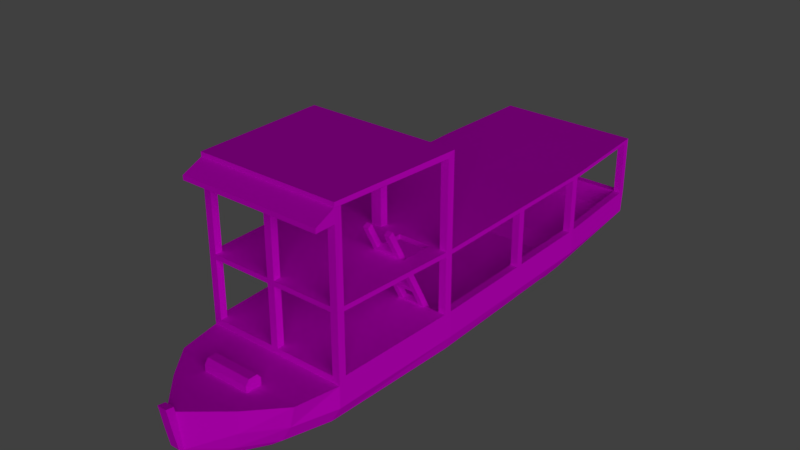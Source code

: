 # Source: lancha.blend  (saved by Blender 2.79.0; exported with 4.5.12 LTS)
import bpy
from mathutils import Matrix  # noqa: F401  (used for matrix-valued properties, if any)

bpy.ops.wm.read_factory_settings(use_empty=True)
scene = bpy.context.scene
scene.name = 'Scene'

# ---- collections
col_collection_1 = bpy.data.collections.new('Collection 1'); scene.collection.children.link(col_collection_1)

# ---- images (referenced by path relative to the original .blend; pixels are not part of the script)
import os
ASSET_DIR = os.environ.get("B2B_ASSET_DIR", "")  # directory of the original .blend (textures are referenced by path, not embedded)
HERE = os.path.dirname(os.path.abspath(__file__))  # packed textures are extracted next to this script under _unpacked/

def load_image(name, relpath, width, height, colorspace="sRGB"):
    """Load a texture the original file referenced (path relative to the .blend, or extracted next to this script)."""
    p = next((c for c in (os.path.join(HERE, relpath), os.path.join(ASSET_DIR, relpath)) if relpath and os.path.exists(c)), "")
    if p:
        img = bpy.data.images.load(p, check_existing=True)
        img.name = name
    else:  # same state as the original file: an image datablock whose file is absent (Cycles renders it pink)
        img = bpy.data.images.new(name, width, height)
        img.source = "FILE"
        img.filepath = "//" + (relpath or name)
    img.colorspace_settings.name = colorspace
    return img
img_lancha_defaultmaterial_albedotransparency_png = load_image('lancha_DefaultMaterial_AlbedoTransparency.png', 'Texturas/Lancha.png', 1024, 1024, 'sRGB')

# ---- materials (node trees are filled in below, after node groups)
mat_material = bpy.data.materials.new('Material')
mat_material.alpha_threshold = 0.0
mat_material.roughness = 0.5

# ---- material node trees
mat_material.use_nodes = True; mat_material.node_tree.nodes.clear()
_N = mat_material.node_tree.nodes; _L = mat_material.node_tree.links
n0 = _N.new('ShaderNodeOutputMaterial'); n0.name = 'Material Output'; n0.location = (300, 300)
n1 = _N.new('ShaderNodeBsdfDiffuse'); n1.name = 'Diffuse BSDF'; n1.location = (10, 300)
n2 = _N.new('ShaderNodeTexImage'); n2.name = 'Image Texture'; n2.location = (-190, 355)
n2.width = 140
n2.image = img_lancha_defaultmaterial_albedotransparency_png
n3 = _N.new('ShaderNodeMapping'); n3.name = 'Mapping'; n3.location = (-490, 384)
n4 = _N.new('ShaderNodeTexCoord'); n4.name = 'Texture Coordinate'; n4.location = (-690, 367)
_L.new(n1.outputs[0], n0.inputs[0])
_L.new(n2.outputs[0], n1.inputs[0])
_L.new(n3.outputs[0], n2.inputs[0])
_L.new(n4.outputs[2], n3.inputs[0])
n0.is_active_output = True

# ---- world
world_world = bpy.data.worlds.new('World'); scene.world = world_world
world_world.color = (0.05088, 0.05088, 0.05088)
world_world.use_sun_shadow = False
world_world.sun_shadow_jitter_overblur = 0.0
world_world.cycles.sampling_method = 'MANUAL'

# ---- lights
light_sun = bpy.data.lights.new('Sun', 'SUN')
light_sun.transmission_factor = 0.0
light_sun.angle = 0.9273
light_sun.energy = 1.0
light_sun.shadow_buffer_clip_start = 0.5
light_sun.shadow_soft_size = 0.5
light_sun.shadow_cascade_max_distance = 1000.0

# ---- meshes
me_plane = bpy.data.meshes.new('Plane')
me_plane.from_pydata([(0.065, -2.904, 0.3613), (0.8659, -2.009, 0.2892), (0.9758, -1.433, 0.2875), (1.053, 0.4051, 0.02807), (0.5059, -2.456, 0.3188), (0.9758, -1.433, 2.465), (1.069, 3.041, 0.06968), (0.9924, 4.478, 0.1255), (0.065, -2.878, 0.1192), (0.797, -2.009, -0.007343), (0.9758, -1.433, -0.007343), (0.4805, -2.456, 0.01922), (0.7245, 0.4416, -0.3145), (0.4889, -2.009, -0.3853), (0.065, -2.729, -0.3281), (0.6395, -1.433, -0.3765), (0.9758, -1.433, 1.237), (1.053, 0.4051, 1.209), (1.069, 3.066, 1.22), (0.9924, 4.504, 1.237), (1.053, 0.4051, 2.437), (0.065, -2.849, -0.1549), (0.6563, -2.009, -0.2491), (0.8479, -1.433, -0.2314), (0.9798, 0.4051, -0.1694), (0.3849, -2.448, -0.2226), (0.9564, 2.931, -0.129), (0.9038, 3.577, -0.08974), (0.2614, -2.43, -0.3676), (0.8389, 2.816, -0.2791), (0.7732, 3.524, -0.2791), (0.9758, -1.433, 2.221), (1.067, 3.066, 1.161), (0.9924, 4.504, 0.4427), (1.053, 0.4051, 0.3822), (1.069, 3.066, 0.4087), (0.9758, -1.433, 0.3755), (0.9792, -1.333, 1.237), (0.9732, -1.333, 2.392), (0.9792, -1.333, 0.3758), (1.048, 0.3049, 1.209), (1.048, 0.3049, 0.3818), (1.068, 2.965, 0.4076), (1.058, 1.757, 1.153), (1.06, 1.757, 0.3941), (1.061, 1.845, 0.04917), (1.06, 1.758, 1.215), (0.9679, 1.789, -0.1489), (0.7635, 1.731, -0.2965), (1.061, 1.857, 0.3957), (0.8757, -1.433, 1.237), (0.9481, 0.4051, 1.209), (0.8757, -1.433, 2.392), (0.8925, 4.504, 0.4427), (0.8757, -1.433, 0.3755), (0.04999, -1.433, 1.237), (0.08507, 0.4051, 1.209), (0.0, 4.504, 1.237), (0.05, -1.433, 0.3755), (0.0, 2.412, 1.218), (0.05003, 4.504, 0.4427), (0.9758, -1.433, 2.404), (0.9758, -1.706, 2.221), (0.9758, -1.706, 2.282), (0.999, 4.404, 0.4398), (0.8789, -1.333, 0.3758), (0.05002, -1.333, 0.3758), (0.3619, -0.1648, 1.154), (0.9481, 0.3049, 0.3818), (0.953, 0.4051, 0.3822), (0.8024, -0.1648, 1.154), (0.9603, 1.757, 0.3941), (0.9767, -1.333, 1.172), (0.9682, 2.965, 0.4076), (0.3619, -0.1648, 1.217), (0.9611, 1.857, 0.3957), (0.8024, -0.1648, 1.217), (0.8986, 4.404, 0.4398), (0.04998, 4.404, 0.4398), (0.9691, 3.066, 0.4087), (0.8757, -1.333, 2.392), (0.8757, -1.333, 1.237), (0.04996, -1.333, 1.237), (0.9481, 0.3049, 1.209), (0.362, 0.3049, 1.211), (0.009547, 0.4051, 2.437), (0.779, 1.721, -0.2385), (0.7668, 0.3097, -0.2508), (0.7869, 3.29, -0.2159), (0.8986, 4.372, 0.1586), (0.8877, 3.486, -0.05971), (0.3211, -1.949, 0.2892), (0.3211, -1.949, 0.3894), (0.3211, -2.169, 0.2892), (0.3211, -2.169, 0.3894), (0.3211, -1.998, 0.453), (0.3211, -2.119, 0.453), (0.065, -3.007, 0.3775), (0.065, -2.97, 0.1572), (0.065, -2.914, -0.1224), (0.065, -2.919, 0.4303), (0.065, -3.022, 0.4465), (1.053, 0.3049, 2.364), (0.9481, 0.3933, 2.364), (0.9481, 0.3049, 2.364), (0.08507, 0.4051, 2.364), (0.07301, 0.3049, 2.364), (0.9646, -1.433, 2.273), (0.04999, -1.433, 2.392), (0.0, -1.693, 2.271), (0.9646, -1.693, 2.273), (0.04996, -1.333, 2.392), (0.9964, 4.404, 1.184), (1.051, 0.4051, 1.145), (1.046, 0.3049, 1.145), (1.066, 2.965, 1.161), (1.059, 1.857, 1.153), (0.05003, 4.502, 1.184), (0.8925, 4.502, 1.184), (0.8757, -1.433, 1.172), (0.04999, -1.433, 1.172), (0.0, 1.807, 1.153), (0.9603, 1.757, 1.153), (0.9611, 1.857, 1.153), (0.8789, -1.333, 1.172), (0.953, 0.4051, 1.145), (0.0, 3.016, 1.161), (0.8989, 4.404, 1.184), (0.362, 0.3049, 1.145), (0.05002, -1.333, 1.172), (0.9481, 0.3049, 1.145), (0.9682, 2.965, 1.161), (0.9691, 3.066, 1.161), (0.04999, 4.404, 1.184), (0.07301, 0.3049, 1.209), (0.6795, 0.6001, -0.2396), (0.6795, -0.1587, 1.202), (0.6795, 0.6663, -0.2047), (0.6795, -0.09246, 1.237), (0.7544, 0.6001, -0.2396), (0.7544, -0.1972, 1.275), (0.7544, 0.6663, -0.2047), (0.7544, -0.131, 1.31), (0.6795, 0.4483, 0.04877), (0.6795, 0.2965, 0.3371), (0.6795, 0.1448, 0.6254), (0.6795, -0.006977, 0.9137), (0.6795, 0.0593, 0.9486), (0.6795, 0.2111, 0.6603), (0.6795, 0.3628, 0.372), (0.6795, 0.5146, 0.08365), (0.7544, 0.02262, 1.018), (0.7544, 0.1756, 0.7277), (0.7544, 0.3262, 0.4416), (0.7544, 0.4802, 0.1489), (0.7544, -0.04366, 0.9834), (0.7544, 0.1093, 0.6928), (0.7544, 0.2599, 0.4068), (0.7544, 0.414, 0.114), (0.6795, -0.04366, 0.9834), (0.6795, 0.02262, 1.018), (0.6795, 0.1093, 0.6928), (0.6795, 0.1756, 0.7277), (0.6795, 0.2599, 0.4068), (0.6795, 0.3262, 0.4416), (0.6795, 0.414, 0.114), (0.6795, 0.4802, 0.1489), (0.3737, 0.6001, -0.2396), (0.3737, -0.1972, 1.275), (0.3737, 0.6663, -0.2047), (0.3737, -0.131, 1.31), (0.4486, 0.6001, -0.2396), (0.4486, -0.1587, 1.202), (0.4486, 0.6663, -0.2047), (0.4486, -0.09246, 1.237), (0.3737, 0.414, 0.114), (0.3737, 0.2599, 0.4068), (0.3737, 0.1093, 0.6928), (0.3737, -0.04366, 0.9834), (0.3737, 0.02262, 1.018), (0.3737, 0.1756, 0.7277), (0.3737, 0.3262, 0.4416), (0.3737, 0.4802, 0.1489), (0.4486, 0.0593, 0.9486), (0.4486, 0.2111, 0.6603), (0.4486, 0.3628, 0.372), (0.4486, 0.5146, 0.08365), (0.4486, -0.006977, 0.9137), (0.4486, 0.1448, 0.6254), (0.4486, 0.2965, 0.3371), (0.4486, 0.4483, 0.04877), (0.4486, 0.02262, 1.018), (0.4486, -0.04366, 0.9834), (0.4486, 0.1756, 0.7277), (0.4486, 0.1093, 0.6928), (0.4486, 0.3262, 0.4416), (0.4486, 0.2599, 0.4068), (0.4486, 0.4802, 0.1489), (0.4486, 0.414, 0.114), (0.6795, -0.3509, 1.567), (0.6795, -0.2846, 1.602), (0.7544, -0.2846, 1.602), (0.7544, -0.3509, 1.567), (0.3737, -0.3509, 1.567), (0.3737, -0.2846, 1.602), (0.4486, -0.2846, 1.602), (0.4486, -0.3509, 1.567), (0.6795, -0.1972, 1.275), (0.6795, -0.131, 1.31), (0.4486, -0.1972, 1.275), (0.4486, -0.131, 1.31), (-0.065, -2.904, 0.3613), (-0.8659, -2.009, 0.2892), (0.0, -1.433, 0.2875), (-0.9758, -1.433, 0.2875), (-1.053, 0.4051, 0.02807), (-0.5059, -2.456, 0.3188), (-0.9758, -1.433, 2.465), (-1.069, 3.041, 0.06968), (-0.9924, 4.478, 0.1255), (-0.065, -2.878, 0.1192), (-0.797, -2.009, -0.007343), (-0.9758, -1.433, -0.007343), (-0.4805, -2.456, 0.01922), (-0.7245, 0.4416, -0.3145), (-0.4889, -2.009, -0.3853), (-0.065, -2.729, -0.3281), (-0.6395, -1.433, -0.3765), (-0.9758, -1.433, 1.237), (-1.053, 0.4051, 1.209), (-1.069, 3.066, 1.22), (-0.9924, 4.504, 1.237), (-1.053, 0.4051, 2.437), (-0.065, -2.849, -0.1549), (-0.6563, -2.009, -0.2491), (-0.8479, -1.433, -0.2314), (-0.9798, 0.4051, -0.1694), (-0.3849, -2.448, -0.2226), (-0.9564, 2.931, -0.129), (-0.9038, 3.577, -0.08974), (-0.2614, -2.43, -0.3676), (-0.8389, 2.816, -0.2791), (-0.7732, 3.524, -0.2791), (-0.9758, -1.433, 2.221), (-1.069, 3.066, 1.161), (-0.9924, 4.504, 0.4427), (-1.053, 0.4051, 0.3822), (-1.069, 3.066, 0.4087), (-0.9758, -1.433, 0.3755), (-0.9792, -1.333, 1.237), (-0.9758, -1.333, 2.392), (-0.9792, -1.333, 0.3758), (-1.048, 0.3049, 1.209), (-1.048, 0.3049, 0.3818), (-1.066, 2.965, 1.161), (-1.068, 2.965, 0.4076), (-1.058, 1.757, 1.153), (-1.06, 1.757, 0.3941), (-1.061, 1.845, 0.04917), (-1.06, 1.758, 1.215), (-0.9679, 1.789, -0.1489), (-0.7635, 1.731, -0.2965), (-1.061, 1.857, 0.3957), (-0.9481, 0.4051, 1.209), (-0.8757, -1.433, 2.392), (-0.8925, 4.502, 1.184), (-0.8925, 4.504, 0.4427), (-0.8757, -1.433, 0.3755), (-0.04999, -1.433, 1.237), (-0.08507, 0.4051, 1.209), (-0.05, -1.433, 0.3755), (-0.05003, 4.504, 0.4427), (-0.9758, -1.433, 2.404), (-0.9758, -1.706, 2.221), (-0.9758, -1.706, 2.282), (-0.9964, 4.404, 1.184), (-0.999, 4.404, 0.4398), (-0.8789, -1.333, 0.3758), (-0.05002, -1.333, 0.3758), (-0.05002, -1.333, 1.172), (-0.9481, 0.3049, 0.3818), (-0.953, 0.4051, 0.3822), (-0.8789, -1.333, 1.172), (-0.9603, 1.757, 0.3941), (-0.9682, 2.965, 1.161), (-0.9792, -1.333, 1.172), (-0.9682, 2.965, 0.4076), (-0.9611, 1.857, 0.3957), (-0.9691, 3.066, 1.161), (-0.8989, 4.404, 1.184), (-0.8986, 4.404, 0.4398), (-0.04998, 4.404, 0.4398), (-0.9691, 3.066, 0.4087), (-0.8757, -1.333, 2.392), (-0.8757, -1.333, 1.237), (-0.04996, -1.333, 1.237), (-0.9481, 0.3049, 1.209), (-0.779, 1.721, -0.2385), (-0.7668, 0.3097, -0.2508), (-0.7869, 3.29, -0.2159), (-0.8986, 4.372, 0.1586), (-0.8877, 3.486, -0.05971), (-0.3211, -1.949, 0.2892), (-0.3211, -1.949, 0.3894), (-0.3211, -2.169, 0.2892), (-0.3211, -2.169, 0.3894), (-0.3211, -1.998, 0.453), (-0.3211, -2.119, 0.453), (-0.065, -3.007, 0.3775), (-0.065, -2.97, 0.1572), (-0.065, -2.914, -0.1224), (-0.065, -2.919, 0.4303), (-0.065, -3.022, 0.4465), (-1.042, 0.3049, 2.364), (-0.9481, 0.4051, 2.364), (-0.9481, 0.3049, 2.364), (-0.08507, 0.4051, 2.364), (-0.07301, 0.3049, 2.364), (-0.9646, -1.433, 2.273), (-0.04999, -1.433, 2.392), (-0.9646, -1.694, 2.273), (-0.04996, -1.333, 2.392), (-1.051, 0.4051, 1.145), (-1.046, 0.3049, 1.145), (-1.059, 1.857, 1.153), (-0.05003, 4.502, 1.184), (-0.8757, -1.433, 1.172), (-0.04999, -1.433, 1.172), (-0.9603, 1.757, 1.153), (-0.9611, 1.857, 1.153), (-0.953, 0.4051, 1.145), (-0.9481, 0.3049, 1.145), (-0.04999, 4.404, 1.184), (-0.07301, 0.3049, 1.209), (0.8024, 0.3049, 1.209), (0.8024, 0.3049, 1.145), (-0.8757, -1.433, 1.237)], [], [(60, 53, 7), (244, 254, 230), (1, 212, 216, 4), (259, 230, 254, 324), (65, 124, 72, 39), (1, 4, 11, 9), (4, 0, 8, 11), (2, 1, 9, 10), (3, 2, 10), (10, 9, 22, 23), (9, 11, 25, 22), (27, 239, 219, 7), (125, 113, 34, 69), (22, 25, 28, 13), (7, 6, 26, 27), (30, 242, 239, 27), (45, 3, 24, 47), (25, 21, 14, 28), (11, 8, 21, 25), (27, 26, 29, 30), (14, 226, 240, 28), (23, 22, 13, 15), (50, 16, 31, 52), (104, 103, 51, 83), (59, 269, 56), (64, 112, 127, 77), (266, 271, 219), (42, 115, 131, 73), (6, 35, 42), (2, 36, 54), (3, 34, 41), (7, 33, 64), (2, 39, 36), (54, 36, 16, 119), (16, 37, 38, 31), (16, 50, 119), (3, 10, 23, 24), (24, 23, 15, 12), (26, 47, 48, 29), (2, 3, 41, 39), (129, 120, 58, 66), (6, 7, 64, 35), (38, 102, 20, 5, 61), (37, 16, 72), (45, 6, 42, 49), (240, 225, 13, 28), (6, 45, 47, 26), (18, 19, 57, 59), (47, 24, 12, 48), (115, 18, 46, 116), (115, 32, 18), (51, 17, 46), (3, 45, 44, 34), (59, 46, 18), (75, 71, 122, 123), (45, 49, 44), (109, 110, 62, 273, 320), (56, 51, 46, 59), (224, 261, 48, 12), (229, 232, 314, 263), (48, 261, 241, 29), (5, 217, 272, 61), (227, 224, 12, 15), (213, 2, 54, 58), (7, 53, 33), (112, 64, 33, 19), (20, 102, 40, 17), (308, 309, 98, 97), (225, 227, 15, 13), (40, 102, 104, 83), (101, 312, 308, 97), (8, 0, 97, 98), (63, 274, 273, 62), (241, 242, 30, 29), (213, 214, 212, 1, 2), (40, 114, 113, 17), (55, 82, 111, 108), (55, 108, 319, 268), (326, 336, 228), (60, 117, 133, 78), (134, 84, 56), (43, 116, 46), (56, 269, 316, 105), (38, 61, 31), (31, 62, 110, 107), (56, 105, 106, 134), (31, 61, 63, 62), (39, 41, 68, 65), (39, 72, 16, 36), (325, 57, 117, 60, 271), (132, 79, 73, 131), (75, 123, 116, 49), (278, 279, 129, 66), (112, 19, 18, 32), (277, 278, 280), (297, 298, 87, 86), (125, 69, 68, 130), (44, 43, 122, 71), (54, 119, 124, 65), (43, 44, 49, 116), (34, 44, 71, 69), (41, 114, 130, 68), (43, 46, 17, 113), (49, 42, 73, 75), (86, 87, 69, 71), (41, 34, 113, 114), (53, 77, 127, 118), (32, 35, 79, 132), (58, 54, 65, 66), (120, 327, 270, 58), (35, 64, 77, 79), (332, 133, 126), (86, 71, 75), (32, 115, 42, 35), (321, 295, 268, 319), (263, 314, 315, 296), (109, 319, 108), (85, 217, 5), (333, 317, 316, 269), (37, 40, 83, 81), (67, 74, 76, 70), (38, 37, 81, 80), (55, 50, 81, 82), (85, 20, 103, 105), (52, 80, 81, 50), (300, 291, 290), (299, 88, 90, 301), (297, 86, 88, 299), (79, 77, 89, 90), (301, 90, 89, 300), (88, 86, 75, 73), (60, 78, 77, 53), (304, 93, 94, 305), (91, 92, 94, 93), (96, 307, 305, 94), (303, 306, 95, 92), (94, 92, 95, 96), (95, 306, 307, 96), (311, 312, 101, 100), (310, 226, 14, 99), (309, 310, 99, 98), (21, 8, 98, 99), (14, 21, 99), (211, 311, 100, 0), (97, 0, 100, 101), (58, 270, 213), (104, 106, 105, 103), (52, 107, 110), (108, 52, 110, 109), (102, 38, 80, 104), (104, 80, 111, 106), (52, 108, 111, 80), (85, 316, 314, 232), (52, 31, 107), (335, 128, 125), (282, 331, 128), (70, 124, 129, 67), (121, 123, 122), (43, 113, 125, 122), (122, 125, 128, 121), (119, 120, 129, 124), (115, 116, 123, 131), (131, 123, 121, 126), (112, 32, 132, 127), (127, 132, 126, 133), (126, 132, 131), (133, 117, 118, 127), (114, 40, 37, 72), (67, 128, 84, 74), (83, 334, 76, 81), (279, 282, 128, 67, 129), (82, 134, 333, 295), (72, 124, 130, 114), (74, 84, 134, 82), (76, 74, 82, 81), (334, 83, 51), (159, 136, 138, 160), (160, 138, 142, 151), (151, 142, 140, 155), (155, 140, 136, 159), (137, 141, 139, 135), (140, 142, 201, 202), (139, 158, 143, 135), (158, 157, 144, 165), (157, 156, 145, 163), (156, 155, 146, 161), (141, 154, 158, 139), (154, 153, 157, 158), (153, 152, 156, 157), (152, 151, 155, 156), (137, 150, 154, 141), (166, 149, 153, 154), (164, 148, 152, 153), (162, 147, 151, 152), (135, 143, 150, 137), (165, 144, 149, 166), (163, 145, 148, 164), (161, 146, 147, 162), (155, 159, 146), (147, 160, 151), (148, 184, 193, 162), (145, 188, 184, 148), (148, 162, 152), (156, 161, 145), (145, 161, 194, 188), (149, 164, 153), (157, 163, 144), (161, 162, 193, 194), (150, 166, 154), (158, 165, 143), (178, 168, 170, 179), (179, 170, 174, 191), (191, 174, 172, 192), (192, 172, 168, 178), (169, 173, 171, 167), (168, 209, 206, 203), (171, 190, 175, 167), (198, 189, 176, 175), (196, 188, 177, 176), (194, 187, 178, 177), (173, 186, 190, 171), (197, 185, 189, 198), (195, 184, 188, 196), (193, 183, 187, 194), (169, 182, 186, 173), (182, 181, 185, 197), (181, 180, 184, 195), (180, 179, 183, 193), (167, 175, 182, 169), (175, 176, 181, 182), (176, 177, 180, 181), (177, 178, 179, 180), (187, 192, 178), (147, 183, 191, 160), (179, 191, 183), (180, 193, 184), (146, 187, 183, 147), (188, 194, 177), (181, 195, 185), (146, 159, 192, 187), (189, 196, 176), (182, 197, 186), (159, 160, 191, 192), (190, 198, 175), (144, 163, 196, 189), (163, 164, 195, 196), (149, 185, 195, 164), (144, 189, 185, 149), (143, 165, 198, 190), (165, 166, 197, 198), (150, 186, 197, 166), (143, 190, 186, 150), (201, 200, 199, 202), (205, 204, 203, 206), (210, 170, 204, 205), (208, 207, 199, 200), (207, 140, 202, 199), (209, 210, 205, 206), (142, 208, 200, 201), (170, 168, 203, 204), (142, 138, 208), (136, 140, 207), (207, 208, 210, 209), (174, 210, 208, 138), (174, 170, 210), (168, 172, 209), (207, 209, 172, 136), (136, 172, 174, 138), (105, 316, 85), (317, 106, 111, 321), (68, 69, 87), (73, 79, 90, 88), (328, 283, 287, 329), (251, 285, 282, 277), (212, 221, 223, 216), (216, 223, 220, 211), (214, 222, 221, 212), (215, 222, 214), (222, 235, 234, 221), (221, 234, 237, 223), (59, 57, 231, 230), (246, 322, 330, 281), (234, 225, 240, 237), (219, 239, 238, 218), (258, 260, 236, 215), (237, 240, 226, 233), (223, 237, 233, 220), (239, 242, 241, 238), (235, 227, 225, 234), (336, 264, 243, 228), (250, 272, 217), (276, 275, 231, 245), (255, 254, 244, 247), (218, 255, 247), (214, 267, 248), (215, 253, 246), (219, 276, 245), (214, 248, 251), (267, 326, 228, 248), (228, 243, 250, 249), (285, 249, 252, 323), (215, 236, 235, 222), (236, 224, 227, 235), (238, 241, 261, 260), (214, 251, 253, 215), (270, 327, 279, 278), (218, 247, 276, 219), (250, 243, 272), (244, 230, 231, 275), (258, 262, 255, 218), (218, 238, 260, 258), (260, 261, 224, 236), (327, 120, 55), (263, 259, 229), (215, 246, 257, 258), (59, 230, 259), (258, 257, 262), (63, 61, 272, 274), (269, 59, 259, 263), (213, 270, 267, 214), (219, 245, 266), (245, 231, 265, 266), (315, 313, 252, 296), (220, 309, 308, 211), (322, 323, 229), (111, 82, 295, 321), (271, 60, 7, 219), (291, 332, 325, 271), (229, 323, 252), (85, 232, 217), (243, 318, 320, 273), (243, 273, 274, 272), (119, 50, 55, 120), (251, 277, 280, 253), (257, 256, 324, 262), (53, 118, 19, 33), (262, 324, 329, 287), (278, 66, 68, 280), (87, 298, 280, 68), (249, 285, 228), (280, 281, 330, 331), (257, 283, 328, 256), (277, 282, 326, 267), (246, 281, 283, 257), (280, 331, 323, 253), (229, 259, 256, 322), (262, 287, 286, 255), (297, 283, 281, 298), (133, 332, 291, 78), (253, 323, 322, 246), (255, 286, 284, 254), (270, 278, 277, 267), (276, 290, 289, 275), (244, 288, 292, 247), (228, 285, 251, 248), (247, 292, 290, 276), (55, 268, 327), (297, 287, 283), (284, 286, 292, 288), (51, 103, 20, 17), (313, 250, 217, 232), (249, 294, 296, 252), (250, 293, 294, 249), (268, 295, 294, 336), (264, 336, 294, 293), (292, 301, 300, 290), (66, 65, 68), (299, 286, 287, 297), (271, 266, 290, 291), (266, 265, 289, 290), (302, 304, 305, 303), (305, 307, 306, 303), (233, 310, 309, 220), (226, 310, 233), (308, 312, 311, 211), (315, 314, 316, 317), (264, 320, 318), (319, 109, 320, 264), (313, 315, 293, 250), (315, 317, 321, 293), (264, 293, 321, 319), (264, 318, 243), (331, 330, 128), (121, 328, 329), (256, 328, 330, 322), (328, 121, 128, 330), (326, 282, 279, 327), (254, 284, 329, 324), (284, 126, 121, 329), (275, 289, 288, 244), (289, 332, 126, 288), (126, 284, 288), (332, 289, 265, 325), (324, 256, 259), (323, 331, 282, 285), (295, 333, 296, 294), (269, 263, 296, 333), (280, 298, 281), (286, 299, 301, 292), (128, 335, 334, 84), (84, 334, 51, 56), (130, 335, 125), (334, 335, 70, 76), (124, 70, 335, 130), (4, 216, 211, 0), (20, 85, 5), (118, 117, 57, 19), (265, 231, 57, 325), (89, 77, 78), (300, 89, 78, 291), (333, 134, 106, 317), (327, 268, 336, 326), (252, 313, 232, 229), (91, 302, 303, 92)])
_uv = me_plane.uv_layers.new(name='UVMap')
_uv.uv.foreach_set('vector', [0.03004, 0.668, 0.03004, 0.5702, 0.067, 0.5586, 0.04506, 0.8483, 0.03971, 0.8483, 0.04506, 0.8515, 0.9135, 0.7683, 0.9135, 0.968, 0.8618, 0.9265, 0.8618, 0.8098, 0.08209, 0.8512, 0.152, 0.8515, 0.1466, 0.8483, 0.08739, 0.8479, 0.142, 0.9133, 0.142, 0.9559, 0.1472, 0.9559, 0.1474, 0.9133, 0.1273, 0.1003, 0.06794, 0.1042, 0.06794, 0.06441, 0.1273, 0.06088, 0.06794, 0.1042, 0.008559, 0.1098, 0.01198, 0.07769, 0.06794, 0.06441, 0.2039, 0.1, 0.1273, 0.1003, 0.1273, 0.06088, 0.2039, 0.06088, 0.448, 0.06559, 0.2039, 0.1, 0.2039, 0.06088, 0.2039, 0.06088, 0.1273, 0.06088, 0.1273, 0.02878, 0.2039, 0.03113, 0.1273, 0.06088, 0.06794, 0.06441, 0.06911, 0.0323, 0.1273, 0.02878, 0.1745, 0.5689, 0.1745, 0.7788, 0.067, 0.7891, 0.067, 0.5586, 0.146, 0.8475, 0.1512, 0.8475, 0.1513, 0.8067, 0.146, 0.8067, 0.1273, 0.02878, 0.06911, 0.0323, 0.07147, 0.01304, 0.1273, 0.01069, 0.9888, 0.07852, 0.798, 0.07111, 0.7834, 0.04473, 0.8692, 0.04994, 0.1973, 0.584, 0.1973, 0.7636, 0.1745, 0.7788, 0.1745, 0.5689, 0.6391, 0.06839, 0.448, 0.06559, 0.448, 0.03936, 0.6317, 0.04208, 0.06911, 0.0323, 0.01585, 0.04128, 0.03173, 0.01828, 0.07147, 0.01304, 0.06794, 0.06441, 0.01198, 0.07769, 0.01585, 0.04128, 0.06911, 0.0323, 0.8692, 0.04994, 0.7834, 0.04473, 0.7681, 0.0248, 0.8622, 0.0248, 0.8518, 0.7762, 0.8463, 0.7762, 0.8381, 0.7635, 0.86, 0.7635, 0.2039, 0.03113, 0.1273, 0.02878, 0.1273, 0.01069, 0.2039, 0.01186, 0.1419, 0.8524, 0.1472, 0.8524, 0.1472, 0.905, 0.1419, 0.9142, 0.1113, 0.9127, 0.1161, 0.9127, 0.1167, 0.8509, 0.1113, 0.8509, 0.6941, 0.7715, 0.6856, 0.5721, 0.7025, 0.5721, 0.1484, 0.9167, 0.1483, 0.9565, 0.1431, 0.9565, 0.1431, 0.9167, 0.03004, 0.7775, 0.03004, 0.6796, 0.067, 0.7891, 0.04521, 0.915, 0.04507, 0.9553, 0.03985, 0.9553, 0.03985, 0.915, 0.798, 0.07111, 0.8013, 0.1161, 0.788, 0.116, 0.2687, 0.2289, 0.2687, 0.2398, 0.2563, 0.2398, 0.448, 0.06559, 0.448, 0.1126, 0.4347, 0.1126, 0.9888, 0.07852, 0.9923, 0.1207, 0.979, 0.1203, 0.2039, 0.1, 0.2172, 0.1118, 0.2039, 0.1117, 0.1419, 0.9133, 0.1472, 0.9133, 0.1472, 0.9593, 0.1419, 0.9558, 0.1254, 0.8524, 0.1307, 0.8524, 0.1307, 0.9142, 0.1254, 0.905, 0.1472, 0.8524, 0.1419, 0.8524, 0.1419, 0.8489, 0.448, 0.06559, 0.2039, 0.06088, 0.2039, 0.03113, 0.448, 0.03936, 0.448, 0.03936, 0.2039, 0.03113, 0.2039, 0.01186, 0.4528, 0.02009, 0.7834, 0.04473, 0.6317, 0.04208, 0.624, 0.02248, 0.7681, 0.0248, 0.2039, 0.1, 0.448, 0.06559, 0.4347, 0.1126, 0.2172, 0.1118, 0.1307, 0.8489, 0.1254, 0.8489, 0.1254, 0.8063, 0.1307, 0.8063, 0.798, 0.07111, 0.9888, 0.07852, 0.979, 0.1203, 0.8013, 0.1161, 0.1307, 0.9142, 0.2183, 0.9127, 0.2236, 0.9165, 0.1254, 0.918, 0.1254, 0.9148, 0.1307, 0.8524, 0.1254, 0.8524, 0.1307, 0.8489, 0.6391, 0.06839, 0.798, 0.07111, 0.788, 0.116, 0.6408, 0.1144, 0.8381, 0.7635, 0.8285, 0.7459, 0.8695, 0.7459, 0.86, 0.7635, 0.798, 0.07111, 0.6391, 0.06839, 0.6317, 0.04208, 0.7834, 0.04473, 0.8003, 0.8364, 0.7927, 0.9794, 0.6941, 0.9794, 0.6941, 0.7715, 0.6317, 0.04208, 0.448, 0.03936, 0.4528, 0.02009, 0.624, 0.02248, 0.1466, 0.8483, 0.152, 0.8515, 0.08209, 0.8512, 0.08739, 0.8479, 0.1466, 0.8483, 0.152, 0.8483, 0.152, 0.8515, 0.7883, 0.5721, 0.7987, 0.5721, 0.7994, 0.7065, 0.448, 0.06559, 0.6391, 0.06839, 0.6275, 0.1142, 0.448, 0.1126, 0.6941, 0.7715, 0.7994, 0.7065, 0.8003, 0.8364, 0.08739, 0.9143, 0.08204, 0.9143, 0.08204, 0.9548, 0.08739, 0.9548, 0.6391, 0.06839, 0.6408, 0.1144, 0.6275, 0.1142, 0.966, 0.3237, 0.9664, 0.4722, 0.958, 0.4739, 0.958, 0.1734, 0.9663, 0.1751, 0.7025, 0.5721, 0.7883, 0.5721, 0.7994, 0.7065, 0.6941, 0.7715, 0.8187, 0.643, 0.817, 0.589, 0.881, 0.589, 0.8794, 0.643, 0.1457, 0.8509, 0.1457, 0.9165, 0.1513, 0.9127, 0.1513, 0.8509, 0.881, 0.589, 0.817, 0.589, 0.8139, 0.5435, 0.8842, 0.5435, 0.1472, 0.918, 0.04285, 0.918, 0.04285, 0.9148, 0.1472, 0.9148, 0.8222, 0.7217, 0.8187, 0.643, 0.8794, 0.643, 0.8758, 0.7217, 0.1472, 0.2289, 0.2687, 0.2289, 0.2563, 0.2398, 0.1535, 0.2398, 0.067, 0.5586, 0.03004, 0.5702, 0.03004, 0.5586, 0.1166, 0.8495, 0.1166, 0.8098, 0.122, 0.8099, 0.122, 0.8524, 0.1167, 0.9165, 0.1113, 0.9127, 0.1113, 0.8509, 0.1167, 0.8509, 0.849, 0.798, 0.8476, 0.7937, 0.8512, 0.7936, 0.8503, 0.7977, 0.8285, 0.7459, 0.8222, 0.7217, 0.8758, 0.7217, 0.8695, 0.7459, 0.04414, 0.8509, 0.04439, 0.9127, 0.03878, 0.9127, 0.03878, 0.8509, 0.8498, 0.7984, 0.8495, 0.7984, 0.849, 0.798, 0.8503, 0.7977, 0.8541, 0.7921, 0.8529, 0.8012, 0.8503, 0.7977, 0.8512, 0.7936, 0.9485, 0.4739, 0.9485, 0.1734, 0.958, 0.1734, 0.958, 0.4739, 0.8139, 0.5435, 0.8166, 0.5138, 0.8814, 0.5138, 0.8842, 0.5435, 0.9799, 0.8682, 0.9799, 0.9807, 0.9135, 0.968, 0.9135, 0.7683, 0.9799, 0.7556, 0.1113, 0.8509, 0.1113, 0.8475, 0.1167, 0.8475, 0.1167, 0.8509, 0.1254, 0.8524, 0.1307, 0.8524, 0.1307, 0.9142, 0.1254, 0.9142, 0.0977, 0.8524, 0.0977, 0.9142, 0.09235, 0.9142, 0.09235, 0.8524, 0.0482, 0.8489, 0.0482, 0.8524, 0.04285, 0.8524, 0.122, 0.9169, 0.1219, 0.9565, 0.1166, 0.9565, 0.1166, 0.9167, 0.7013, 0.5622, 0.7301, 0.5622, 0.7025, 0.5721, 0.08204, 0.8479, 0.08739, 0.8479, 0.08209, 0.8512, 0.09957, 0.8509, 0.09048, 0.8509, 0.09048, 0.9127, 0.09957, 0.9127, 0.1307, 0.9142, 0.1254, 0.9148, 0.1254, 0.905, 0.8888, 0.4913, 0.8478, 0.4822, 0.8515, 0.4745, 0.8906, 0.4832, 0.1167, 0.8509, 0.1167, 0.9127, 0.1113, 0.9127, 0.1113, 0.8509, 0.914, 0.4997, 0.9025, 0.4739, 0.9485, 0.4739, 0.9524, 0.4825, 0.2692, 0.2523, 0.2778, 0.4562, 0.2653, 0.4562, 0.2567, 0.2523, 0.1307, 0.9133, 0.1307, 0.9559, 0.1254, 0.9593, 0.1254, 0.9133, 0.09235, 0.8496, 0.09502, 0.8524, 0.0977, 0.8496, 0.0977, 0.8099, 0.09235, 0.8099, 0.04506, 0.8483, 0.04506, 0.8081, 0.03971, 0.808, 0.03971, 0.8483, 0.1464, 0.9143, 0.1464, 0.9548, 0.1516, 0.9548, 0.1518, 0.9143, 0.09235, 0.9133, 0.09235, 0.9559, 0.0977, 0.9559, 0.0977, 0.9133, 0.1166, 0.8495, 0.122, 0.8524, 0.04506, 0.8515, 0.04506, 0.8483, 0.0378, 0.2523, 0.141, 0.2523, 0.02918, 0.4562, 0.5505, 0.6234, 0.5487, 0.8263, 0.3282, 0.8263, 0.3265, 0.6234, 0.1167, 0.8475, 0.1167, 0.8067, 0.1113, 0.8067, 0.1113, 0.8475, 0.04478, 0.9143, 0.04464, 0.9548, 0.03943, 0.9548, 0.03943, 0.9143, 0.1254, 0.9133, 0.1254, 0.9558, 0.1307, 0.9559, 0.1307, 0.9133, 0.08204, 0.8479, 0.08204, 0.8073, 0.08739, 0.8074, 0.08739, 0.8479, 0.04439, 0.9148, 0.04478, 0.9871, 0.03943, 0.9871, 0.03904, 0.9148, 0.04414, 0.9136, 0.044, 0.9544, 0.03878, 0.9544, 0.03878, 0.9136, 0.08204, 0.8479, 0.08209, 0.8512, 0.009743, 0.8509, 0.009743, 0.8475, 0.04483, 0.8855, 0.04521, 0.9448, 0.03985, 0.9448, 0.03947, 0.8855, 0.1584, 0.1951, 0.02357, 0.197, 0.03249, 0.1339, 0.1617, 0.1322, 0.1113, 0.9136, 0.1167, 0.9136, 0.1167, 0.9544, 0.1113, 0.9544, 0.122, 0.9169, 0.1166, 0.9167, 0.1166, 0.9565, 0.1219, 0.9565, 0.04511, 0.8483, 0.04525, 0.8081, 0.0399, 0.8081, 0.0399, 0.8483, 0.1535, 0.2398, 0.2563, 0.2398, 0.2567, 0.2523, 0.1535, 0.2523, 0.0977, 0.8489, 0.09235, 0.8489, 0.09235, 0.8063, 0.0977, 0.8063, 0.04525, 0.8432, 0.0415, 0.9148, 0.03613, 0.9148, 0.0399, 0.8432, 0.6891, 0.9694, 0.6991, 0.9694, 0.6941, 0.8315, 0.1584, 0.1951, 0.1617, 0.1322, 0.1713, 0.132, 0.04506, 0.8483, 0.03971, 0.8483, 0.03971, 0.808, 0.04506, 0.8081, 0.1307, 0.9142, 0.1307, 0.8524, 0.1254, 0.8524, 0.1254, 0.9142, 0.1167, 0.8509, 0.1167, 0.9127, 0.1113, 0.9127, 0.1113, 0.8509, 0.8515, 0.326, 0.8956, 0.3183, 0.8956, 0.3337, 0.8291, 0.262, 0.6377, 0.3646, 0.6377, 0.1614, 0.1113, 0.8509, 0.1113, 0.9127, 0.1167, 0.9127, 0.1167, 0.8509, 0.7914, 0.3994, 0.7982, 0.5622, 0.7883, 0.5622, 0.7811, 0.3994, 0.73, 0.5155, 0.73, 0.5155, 0.7738, 0.5155, 0.7738, 0.5155, 0.1471, 0.9142, 0.1474, 0.8524, 0.1419, 0.8524, 0.1419, 0.9142, 0.6991, 0.3895, 0.7811, 0.3895, 0.7811, 0.3994, 0.6991, 0.3994, 0.09553, 0.9165, 0.1513, 0.9165, 0.1457, 0.9127, 0.09957, 0.9127, 0.1254, 0.9142, 0.1307, 0.9142, 0.1307, 0.8524, 0.1254, 0.8524, 0.4121, 0.1533, 0.4956, 0.1346, 0.4149, 0.1264, 0.5516, 0.3979, 0.3254, 0.3979, 0.3109, 0.3618, 0.5661, 0.3618, 0.5505, 0.6234, 0.3265, 0.6234, 0.3254, 0.3979, 0.5516, 0.3979, 0.2868, 0.1302, 0.4149, 0.1264, 0.4121, 0.1533, 0.3276, 0.1751, 0.5661, 0.3618, 0.3109, 0.3618, 0.3093, 0.2306, 0.5677, 0.2306, 0.3084, 0.1924, 0.1584, 0.1951, 0.1713, 0.132, 0.2772, 0.1304, 0.03004, 0.668, 0.01839, 0.668, 0.01839, 0.5695, 0.03004, 0.5702, 0.2656, 0.8758, 0.4075, 0.8758, 0.4075, 0.8979, 0.2656, 0.8979, 0.4437, 0.9533, 0.4215, 0.9533, 0.4215, 0.9048, 0.4437, 0.9048, 0.4075, 0.9156, 0.2656, 0.9156, 0.2656, 0.8979, 0.4075, 0.8979, 0.2656, 0.9602, 0.2656, 0.9425, 0.4075, 0.9425, 0.4075, 0.9602, 0.4215, 0.9048, 0.4215, 0.9533, 0.4075, 0.9425, 0.4075, 0.9156, 0.4075, 0.9425, 0.2656, 0.9425, 0.2656, 0.9156, 0.4075, 0.9156, 0.8492, 0.7989, 0.8495, 0.7984, 0.8498, 0.7984, 0.8501, 0.7989, 0.8475, 0.786, 0.8463, 0.7762, 0.8518, 0.7762, 0.851, 0.7857, 0.8476, 0.7937, 0.8475, 0.786, 0.851, 0.7857, 0.8512, 0.7936, 0.8521, 0.7837, 0.8541, 0.7921, 0.8512, 0.7936, 0.851, 0.7857, 0.8518, 0.7762, 0.8521, 0.7837, 0.851, 0.7857, 0.8468, 0.8005, 0.8492, 0.7989, 0.8501, 0.7989, 0.8529, 0.8012, 0.8503, 0.7977, 0.8529, 0.8012, 0.8501, 0.7989, 0.8498, 0.7984, 0.1535, 0.2398, 0.141, 0.2398, 0.1472, 0.2289, 0.8187, 0.1643, 0.8187, 0.2554, 0.8291, 0.2541, 0.8279, 0.1643, 0.8956, 0.4609, 0.8906, 0.4832, 0.8515, 0.4745, 0.8956, 0.3337, 0.8956, 0.4609, 0.8515, 0.4745, 0.8515, 0.326, 0.8187, 0.1533, 0.6481, 0.1617, 0.6481, 0.1718, 0.8187, 0.1643, 0.8187, 0.1643, 0.6481, 0.1718, 0.6481, 0.2578, 0.8187, 0.2554, 0.6377, 0.1718, 0.6377, 0.2578, 0.6481, 0.2578, 0.6481, 0.1718, 0.09553, 0.9165, 0.09048, 0.9127, 0.04433, 0.9127, 0.03871, 0.9165, 0.1419, 0.9142, 0.1472, 0.905, 0.1466, 0.9078, 0.7738, 0.5622, 0.7301, 0.5622, 0.7888, 0.5721, 0.6068, 0.3994, 0.5999, 0.5622, 0.7301, 0.5622, 0.7738, 0.5155, 0.7814, 0.3994, 0.6991, 0.3994, 0.73, 0.5155, 0.6941, 0.7114, 0.7896, 0.7164, 0.7895, 0.7064, 0.7992, 0.7064, 0.7985, 0.5721, 0.7888, 0.5721, 0.7895, 0.7064, 0.7895, 0.7064, 0.7888, 0.5721, 0.7301, 0.5622, 0.6941, 0.7114, 0.7811, 0.3895, 0.6991, 0.3895, 0.6991, 0.3994, 0.7814, 0.3994, 0.8, 0.8265, 0.7993, 0.7164, 0.7896, 0.7164, 0.7903, 0.8265, 0.7903, 0.8265, 0.7896, 0.7164, 0.6941, 0.7114, 0.6941, 0.8315, 0.7931, 0.9694, 0.8001, 0.8364, 0.7904, 0.8364, 0.7834, 0.9694, 0.7834, 0.9694, 0.7904, 0.8364, 0.6941, 0.8315, 0.6991, 0.9694, 0.6941, 0.8315, 0.7904, 0.8364, 0.7903, 0.8265, 0.6991, 0.9694, 0.6991, 0.9791, 0.7828, 0.9791, 0.7834, 0.9694, 0.1113, 0.8475, 0.1113, 0.8509, 0.02375, 0.8524, 0.02375, 0.8489, 0.73, 0.5155, 0.7301, 0.5622, 0.7301, 0.5622, 0.73, 0.5155, 0.7883, 0.5622, 0.7738, 0.5622, 0.7738, 0.5155, 0.7811, 0.3994, 0.6891, 0.3994, 0.6068, 0.3994, 0.7301, 0.5622, 0.73, 0.5155, 0.6991, 0.3994, 0.6991, 0.3994, 0.7013, 0.5622, 0.6868, 0.5622, 0.6891, 0.3994, 0.7911, 0.3994, 0.7814, 0.3994, 0.7883, 0.5622, 0.798, 0.5622, 0.73, 0.5155, 0.7301, 0.5622, 0.7013, 0.5622, 0.6991, 0.3994, 0.7738, 0.5155, 0.73, 0.5155, 0.6991, 0.3994, 0.7811, 0.3994, 0.7738, 0.5622, 0.7883, 0.5622, 0.7883, 0.5721, 0.5263, 0.9277, 0.5263, 0.9791, 0.509, 0.9791, 0.509, 0.9277, 0.5364, 0.9786, 0.5364, 0.9237, 0.5568, 0.9085, 0.5568, 0.9786, 0.509, 0.9791, 0.509, 0.9277, 0.5263, 0.9277, 0.5263, 0.9791, 0.4529, 0.9786, 0.4529, 0.9085, 0.4733, 0.9237, 0.4733, 0.9786, 0.4772, 0.9786, 0.4772, 0.9631, 0.499, 0.9631, 0.499, 0.9786, 0.5263, 0.9791, 0.509, 0.9791, 0.509, 0.9277, 0.5263, 0.9277, 0.4529, 0.9786, 0.4529, 0.9085, 0.4733, 0.9237, 0.4733, 0.9786, 0.4529, 0.9786, 0.4529, 0.9085, 0.4733, 0.9237, 0.4733, 0.9786, 0.4529, 0.9786, 0.4529, 0.9085, 0.4733, 0.9237, 0.4733, 0.9786, 0.4529, 0.9786, 0.4529, 0.9085, 0.4733, 0.9237, 0.4733, 0.9786, 0.509, 0.9791, 0.509, 0.9277, 0.5263, 0.9277, 0.5263, 0.9791, 0.509, 0.9791, 0.509, 0.9277, 0.5263, 0.9277, 0.5263, 0.9791, 0.509, 0.9791, 0.509, 0.9277, 0.5263, 0.9277, 0.5263, 0.9791, 0.509, 0.9791, 0.509, 0.9277, 0.5263, 0.9277, 0.5263, 0.9791, 0.5364, 0.9786, 0.5364, 0.9237, 0.5568, 0.9085, 0.5568, 0.9786, 0.5364, 0.9786, 0.5364, 0.9237, 0.5568, 0.9085, 0.5568, 0.9786, 0.5364, 0.9786, 0.5364, 0.9237, 0.5568, 0.9085, 0.5568, 0.9786, 0.5364, 0.9786, 0.5364, 0.9237, 0.5568, 0.9085, 0.5568, 0.9786, 0.509, 0.9791, 0.509, 0.9277, 0.5263, 0.9277, 0.5263, 0.9791, 0.5263, 0.9277, 0.5263, 0.9791, 0.509, 0.9791, 0.509, 0.9277, 0.5263, 0.9277, 0.5263, 0.9791, 0.509, 0.9791, 0.509, 0.9277, 0.5263, 0.9277, 0.5263, 0.9791, 0.509, 0.9791, 0.509, 0.9277, 0.4529, 0.9085, 0.4733, 0.9085, 0.4733, 0.9237, 0.5364, 0.9237, 0.5364, 0.9085, 0.5568, 0.9085, 0.5364, 0.9237, 0.4733, 0.9237, 0.4733, 0.9085, 0.5364, 0.9085, 0.5263, 0.9277, 0.5263, 0.9791, 0.509, 0.9791, 0.509, 0.9277, 0.5364, 0.9237, 0.5364, 0.9085, 0.5568, 0.9085, 0.4529, 0.9085, 0.4733, 0.9085, 0.4733, 0.9237, 0.4733, 0.9237, 0.4733, 0.9085, 0.5364, 0.9085, 0.5364, 0.9237, 0.5364, 0.9237, 0.5364, 0.9085, 0.5568, 0.9085, 0.4529, 0.9085, 0.4733, 0.9085, 0.4733, 0.9237, 0.5263, 0.9791, 0.509, 0.9791, 0.509, 0.9277, 0.5263, 0.9277, 0.5364, 0.9237, 0.5364, 0.9085, 0.5568, 0.9085, 0.4529, 0.9085, 0.4733, 0.9085, 0.4733, 0.9237, 0.5263, 0.9791, 0.5263, 0.9277, 0.509, 0.9277, 0.509, 0.9791, 0.4529, 0.9786, 0.4529, 0.9085, 0.4733, 0.9237, 0.4733, 0.9786, 0.5263, 0.9277, 0.5263, 0.9791, 0.509, 0.9791, 0.509, 0.9277, 0.5364, 0.9786, 0.5364, 0.9237, 0.5568, 0.9085, 0.5568, 0.9786, 0.4772, 0.9631, 0.499, 0.9631, 0.499, 0.9786, 0.4772, 0.9786, 0.5568, 0.9085, 0.5364, 0.9085, 0.5364, 0.8445, 0.5568, 0.8445, 0.5364, 0.9786, 0.5364, 0.9237, 0.5568, 0.9085, 0.5568, 0.9786, 0.5364, 0.9786, 0.5364, 0.9237, 0.5568, 0.9085, 0.5568, 0.9786, 0.5364, 0.9786, 0.5364, 0.9237, 0.5568, 0.9085, 0.5568, 0.9786, 0.5364, 0.9786, 0.5364, 0.9237, 0.5568, 0.9085, 0.5568, 0.9786, 0.5263, 0.9277, 0.5263, 0.9791, 0.509, 0.9791, 0.509, 0.9277, 0.509, 0.9791, 0.509, 0.9277, 0.5263, 0.9277, 0.5263, 0.9791, 0.509, 0.9791, 0.509, 0.9277, 0.5263, 0.9277, 0.5263, 0.9791, 0.509, 0.9791, 0.509, 0.9277, 0.5263, 0.9277, 0.5263, 0.9791, 0.4529, 0.9786, 0.4529, 0.9085, 0.4733, 0.9237, 0.4733, 0.9786, 0.4529, 0.9786, 0.4529, 0.9085, 0.4733, 0.9237, 0.4733, 0.9786, 0.4529, 0.9786, 0.4529, 0.9085, 0.4733, 0.9237, 0.4733, 0.9786, 0.4529, 0.9786, 0.4529, 0.9085, 0.4733, 0.9237, 0.4733, 0.9786, 0.5263, 0.9791, 0.5263, 0.9277, 0.509, 0.9277, 0.509, 0.9791, 0.5263, 0.9791, 0.5263, 0.9277, 0.509, 0.9277, 0.509, 0.9791, 0.5263, 0.9791, 0.5263, 0.9277, 0.509, 0.9277, 0.509, 0.9791, 0.5263, 0.9791, 0.5263, 0.9277, 0.509, 0.9277, 0.509, 0.9791, 0.5364, 0.9237, 0.5364, 0.9085, 0.5568, 0.9085, 0.5364, 0.9237, 0.4733, 0.9237, 0.4733, 0.9085, 0.5364, 0.9085, 0.4529, 0.9085, 0.4733, 0.9085, 0.4733, 0.9237, 0.4529, 0.9085, 0.4733, 0.9085, 0.4733, 0.9237, 0.5263, 0.9277, 0.5263, 0.9791, 0.509, 0.9791, 0.509, 0.9277, 0.5364, 0.9237, 0.5364, 0.9085, 0.5568, 0.9085, 0.4529, 0.9085, 0.4733, 0.9085, 0.4733, 0.9237, 0.4733, 0.9237, 0.4733, 0.9085, 0.5364, 0.9085, 0.5364, 0.9237, 0.5364, 0.9237, 0.5364, 0.9085, 0.5568, 0.9085, 0.4529, 0.9085, 0.4733, 0.9085, 0.4733, 0.9237, 0.509, 0.9277, 0.5263, 0.9277, 0.5263, 0.9791, 0.509, 0.9791, 0.5364, 0.9237, 0.5364, 0.9085, 0.5568, 0.9085, 0.4733, 0.9237, 0.4733, 0.9085, 0.5364, 0.9085, 0.5364, 0.9237, 0.5263, 0.9791, 0.509, 0.9791, 0.509, 0.9277, 0.5263, 0.9277, 0.5364, 0.9237, 0.4733, 0.9237, 0.4733, 0.9085, 0.5364, 0.9085, 0.5263, 0.9277, 0.5263, 0.9791, 0.509, 0.9791, 0.509, 0.9277, 0.4733, 0.9237, 0.4733, 0.9085, 0.5364, 0.9085, 0.5364, 0.9237, 0.5263, 0.9791, 0.509, 0.9791, 0.509, 0.9277, 0.5263, 0.9277, 0.5364, 0.9237, 0.4733, 0.9237, 0.4733, 0.9085, 0.5364, 0.9085, 0.5263, 0.9277, 0.5263, 0.9791, 0.509, 0.9791, 0.509, 0.9277, 0.4772, 0.9631, 0.499, 0.9631, 0.499, 0.9786, 0.4772, 0.9786, 0.4772, 0.9631, 0.499, 0.9631, 0.499, 0.9786, 0.4772, 0.9786, 0.4733, 0.9085, 0.4529, 0.9085, 0.4529, 0.8445, 0.4733, 0.8445, 0.509, 0.9277, 0.5263, 0.9277, 0.5263, 0.9791, 0.509, 0.9791, 0.4733, 0.9085, 0.4529, 0.9085, 0.4529, 0.8445, 0.4733, 0.8445, 0.5263, 0.9791, 0.509, 0.9791, 0.509, 0.9277, 0.5263, 0.9277, 0.5568, 0.9085, 0.5364, 0.9085, 0.5364, 0.8445, 0.5568, 0.8445, 0.509, 0.9791, 0.5263, 0.9791, 0.5263, 0.9277, 0.509, 0.9277, 0.5568, 0.9085, 0.5364, 0.9237, 0.5364, 0.9085, 0.4733, 0.9237, 0.4529, 0.9085, 0.4733, 0.9085, 0.5263, 0.9791, 0.509, 0.9791, 0.509, 0.9277, 0.5263, 0.9277, 0.4733, 0.9237, 0.4733, 0.9085, 0.5364, 0.9085, 0.5364, 0.9237, 0.4733, 0.9237, 0.4529, 0.9085, 0.4733, 0.9085, 0.5568, 0.9085, 0.5364, 0.9237, 0.5364, 0.9085, 0.4733, 0.9085, 0.5364, 0.9085, 0.5364, 0.9237, 0.4733, 0.9237, 0.5263, 0.9277, 0.5263, 0.9791, 0.509, 0.9791, 0.509, 0.9277, 0.09957, 0.9127, 0.09048, 0.9127, 0.09553, 0.9165, 0.8187, 0.2706, 0.8187, 0.2554, 0.6481, 0.2578, 0.6481, 0.2682, 0.02291, 0.1341, 0.03249, 0.1339, 0.02357, 0.197, 0.2772, 0.1304, 0.2868, 0.1302, 0.3276, 0.1751, 0.3084, 0.1924, 0.08204, 0.8479, 0.08204, 0.8073, 0.08739, 0.8074, 0.08739, 0.8479, 0.04266, 0.9133, 0.04266, 0.9559, 0.04803, 0.9559, 0.04803, 0.9133, 0.1273, 0.1003, 0.1273, 0.06088, 0.06794, 0.06441, 0.06794, 0.1042, 0.06794, 0.1042, 0.06794, 0.06441, 0.01198, 0.07769, 0.008559, 0.1098, 0.2039, 0.1, 0.2039, 0.06088, 0.1273, 0.06088, 0.1273, 0.1003, 0.448, 0.06559, 0.2039, 0.06088, 0.2039, 0.1, 0.2039, 0.06088, 0.2039, 0.03113, 0.1273, 0.02878, 0.1273, 0.06088, 0.1273, 0.06088, 0.1273, 0.02878, 0.06911, 0.0323, 0.06794, 0.06441, 0.6941, 0.7715, 0.6941, 0.9794, 0.5955, 0.9794, 0.5879, 0.8364, 0.1457, 0.9136, 0.1458, 0.9544, 0.151, 0.9544, 0.151, 0.9136, 0.1273, 0.02878, 0.1273, 0.01069, 0.07147, 0.01304, 0.06911, 0.0323, 0.9888, 0.07852, 0.8692, 0.04994, 0.7834, 0.04473, 0.798, 0.07111, 0.6391, 0.06839, 0.6317, 0.04208, 0.448, 0.03936, 0.448, 0.06559, 0.06911, 0.0323, 0.07147, 0.01304, 0.03173, 0.01828, 0.01585, 0.04128, 0.06794, 0.06441, 0.06911, 0.0323, 0.01585, 0.04128, 0.01198, 0.07769, 0.8692, 0.04994, 0.8622, 0.0248, 0.7681, 0.0248, 0.7834, 0.04473, 0.2039, 0.03113, 0.2039, 0.01186, 0.1273, 0.01069, 0.1273, 0.02878, 0.0482, 0.8524, 0.0482, 0.9142, 0.04285, 0.905, 0.04285, 0.8524, 0.1307, 0.9142, 0.1254, 0.9148, 0.1254, 0.918, 0.1166, 0.9167, 0.1166, 0.9565, 0.122, 0.9593, 0.122, 0.9169, 0.1466, 0.915, 0.1466, 0.9553, 0.152, 0.9553, 0.152, 0.915, 0.798, 0.07111, 0.788, 0.116, 0.8013, 0.1161, 0.02574, 0.2289, 0.0382, 0.2398, 0.02574, 0.2398, 0.448, 0.06559, 0.4347, 0.1126, 0.448, 0.1126, 0.9888, 0.07852, 0.979, 0.1203, 0.9923, 0.1207, 0.2039, 0.1, 0.2039, 0.1117, 0.2172, 0.1118, 0.0482, 0.9133, 0.0482, 0.9558, 0.04285, 0.9593, 0.04285, 0.9133, 0.1254, 0.8524, 0.1254, 0.905, 0.1307, 0.9142, 0.1307, 0.8524, 0.1307, 0.8489, 0.1307, 0.8524, 0.2183, 0.8509, 0.2183, 0.8475, 0.448, 0.06559, 0.448, 0.03936, 0.2039, 0.03113, 0.2039, 0.06088, 0.448, 0.03936, 0.4528, 0.02009, 0.2039, 0.01186, 0.2039, 0.03113, 0.7834, 0.04473, 0.7681, 0.0248, 0.624, 0.02248, 0.6317, 0.04208, 0.2039, 0.1, 0.2172, 0.1118, 0.4347, 0.1126, 0.448, 0.06559, 0.1254, 0.9133, 0.1254, 0.9558, 0.1307, 0.9559, 0.1307, 0.9133, 0.798, 0.07111, 0.8013, 0.1161, 0.979, 0.1203, 0.9888, 0.07852, 0.1307, 0.9142, 0.1254, 0.905, 0.1254, 0.9148, 0.04506, 0.8483, 0.04506, 0.8515, 0.122, 0.8524, 0.1166, 0.8495, 0.6391, 0.06839, 0.6408, 0.1144, 0.788, 0.116, 0.798, 0.07111, 0.798, 0.07111, 0.7834, 0.04473, 0.6317, 0.04208, 0.6391, 0.06839, 0.6317, 0.04208, 0.624, 0.02248, 0.4528, 0.02009, 0.448, 0.03936, 0.09235, 0.8489, 0.0977, 0.8489, 0.0977, 0.8524, 0.5999, 0.5721, 0.5888, 0.7065, 0.5895, 0.5721, 0.448, 0.06559, 0.448, 0.1126, 0.6275, 0.1142, 0.6391, 0.06839, 0.6941, 0.7715, 0.5879, 0.8364, 0.5888, 0.7065, 0.6391, 0.06839, 0.6275, 0.1142, 0.6408, 0.1144, 0.9485, 0.4739, 0.9025, 0.4739, 0.9025, 0.1734, 0.9485, 0.1734, 0.6856, 0.5721, 0.6941, 0.7715, 0.5888, 0.7065, 0.5999, 0.5721, 0.1472, 0.2289, 0.141, 0.2398, 0.0382, 0.2398, 0.02574, 0.2289, 0.067, 0.7891, 0.03004, 0.7891, 0.03004, 0.7775, 0.04196, 0.9169, 0.04196, 0.9593, 0.0473, 0.9565, 0.0473, 0.9169, 0.04433, 0.9127, 0.03929, 0.9127, 0.03897, 0.8509, 0.04433, 0.8509, 0.8448, 0.7924, 0.8476, 0.7937, 0.849, 0.798, 0.8468, 0.8005, 0.1167, 0.8475, 0.1113, 0.8475, 0.1167, 0.8509, 0.0977, 0.9142, 0.0977, 0.8524, 0.09235, 0.8524, 0.09235, 0.9142, 0.03004, 0.6796, 0.03004, 0.668, 0.067, 0.5586, 0.067, 0.7891, 0.1166, 0.9167, 0.1166, 0.9565, 0.1219, 0.9565, 0.122, 0.9169, 0.1167, 0.8509, 0.1113, 0.8475, 0.1113, 0.8509, 0.8291, 0.262, 0.8291, 0.3727, 0.6377, 0.3646, 0.889, 0.1606, 0.8908, 0.1688, 0.8515, 0.1774, 0.8479, 0.1697, 0.914, 0.1476, 0.9524, 0.1648, 0.9485, 0.1734, 0.9025, 0.1734, 0.1419, 0.8489, 0.1419, 0.8524, 0.0977, 0.8524, 0.0977, 0.8489, 0.02531, 0.2523, 0.0378, 0.2523, 0.02918, 0.4562, 0.0167, 0.4562, 0.08204, 0.9143, 0.08204, 0.9548, 0.08739, 0.9548, 0.08739, 0.9143, 0.1427, 0.9169, 0.1427, 0.9565, 0.1481, 0.9593, 0.1481, 0.9169, 0.1452, 0.9143, 0.1454, 0.9548, 0.1506, 0.9548, 0.1506, 0.9143, 0.141, 0.2523, 0.1535, 0.2523, 0.2653, 0.4562, 0.02918, 0.4562, 0.2427, 0.535, 0.05176, 0.535, 0.02918, 0.4562, 0.2653, 0.4562, 0.1307, 0.8524, 0.1307, 0.8489, 0.1254, 0.8524, 0.1113, 0.9136, 0.1167, 0.9136, 0.1167, 0.9544, 0.1113, 0.9544, 0.1453, 0.9143, 0.1506, 0.9143, 0.1506, 0.9548, 0.1454, 0.9548, 0.1307, 0.9133, 0.1307, 0.9559, 0.1254, 0.9558, 0.1254, 0.9133, 0.1457, 0.9148, 0.151, 0.9148, 0.1506, 0.9871, 0.1453, 0.9871, 0.04433, 0.9136, 0.04433, 0.9544, 0.0391, 0.9544, 0.03897, 0.9136, 0.1167, 0.8509, 0.189, 0.8512, 0.189, 0.8479, 0.1167, 0.8475, 0.1452, 0.8855, 0.1506, 0.8855, 0.1502, 0.9448, 0.1448, 0.9448, 0.1584, 0.1951, 0.1617, 0.1322, 0.03249, 0.1339, 0.02358, 0.197, 0.0977, 0.8495, 0.09235, 0.8495, 0.09235, 0.8098, 0.0977, 0.8098, 0.1113, 0.9136, 0.1113, 0.9544, 0.1167, 0.9544, 0.1167, 0.9136, 0.1448, 0.915, 0.1502, 0.915, 0.1502, 0.9553, 0.145, 0.9553, 0.141, 0.2398, 0.141, 0.2523, 0.0378, 0.2523, 0.0382, 0.2398, 0.04161, 0.9167, 0.04697, 0.9167, 0.04696, 0.9565, 0.04174, 0.9565, 0.1448, 0.8483, 0.1501, 0.8483, 0.1501, 0.8081, 0.1448, 0.8081, 0.1254, 0.8524, 0.1307, 0.8489, 0.1307, 0.8063, 0.1254, 0.8063, 0.1448, 0.8432, 0.1501, 0.8432, 0.1539, 0.9148, 0.1486, 0.9148, 0.0977, 0.8524, 0.09235, 0.8524, 0.09235, 0.8489, 0.1584, 0.1951, 0.1713, 0.132, 0.1617, 0.1322, 0.1466, 0.8483, 0.1466, 0.808, 0.152, 0.8081, 0.152, 0.8483, 0.1457, 0.8509, 0.1457, 0.9127, 0.1513, 0.9165, 0.1513, 0.8509, 0.1113, 0.9127, 0.02375, 0.9142, 0.01841, 0.918, 0.1167, 0.9165, 0.5968, 0.3994, 0.6071, 0.3994, 0.5999, 0.5622, 0.5899, 0.5622, 0.04285, 0.9142, 0.0482, 0.9142, 0.0482, 0.8524, 0.04266, 0.8524, 0.6891, 0.3895, 0.6891, 0.3994, 0.6071, 0.3994, 0.6071, 0.3895, 0.1254, 0.9142, 0.1254, 0.8524, 0.1307, 0.8524, 0.1307, 0.9142, 0.2868, 0.1302, 0.3276, 0.1751, 0.4121, 0.1533, 0.4149, 0.1264, 0.1535, 0.2523, 0.2567, 0.2523, 0.2653, 0.4562, 0.3084, 0.1923, 0.2772, 0.1304, 0.1713, 0.132, 0.1584, 0.1951, 0.03004, 0.6796, 0.03004, 0.7775, 0.01839, 0.7782, 0.01839, 0.6796, 0.122, 0.9169, 0.1219, 0.9565, 0.1166, 0.9565, 0.1166, 0.9167, 0.2295, 0.9533, 0.2295, 0.9048, 0.2516, 0.9048, 0.2516, 0.9533, 0.2516, 0.9048, 0.2656, 0.9156, 0.2656, 0.9425, 0.2516, 0.9533, 0.8462, 0.784, 0.8475, 0.786, 0.8476, 0.7937, 0.8448, 0.7924, 0.8463, 0.7762, 0.8475, 0.786, 0.8462, 0.784, 0.849, 0.798, 0.8495, 0.7984, 0.8492, 0.7989, 0.8468, 0.8005, 0.8187, 0.3617, 0.8291, 0.3617, 0.8291, 0.2719, 0.8187, 0.2706, 0.8957, 0.1911, 0.8515, 0.1774, 0.8908, 0.1688, 0.8956, 0.3183, 0.8515, 0.326, 0.8515, 0.1774, 0.8957, 0.1911, 0.8187, 0.3716, 0.8187, 0.3617, 0.6481, 0.3542, 0.6481, 0.3646, 0.8187, 0.3617, 0.8187, 0.2706, 0.6481, 0.2682, 0.6481, 0.3542, 0.6377, 0.3542, 0.6481, 0.3542, 0.6481, 0.2682, 0.6377, 0.2682, 0.0482, 0.9142, 0.04345, 0.9078, 0.04285, 0.905, 0.5999, 0.5622, 0.5994, 0.5721, 0.7301, 0.5622, 0.6941, 0.7114, 0.5987, 0.7064, 0.5986, 0.7164, 0.589, 0.7064, 0.5987, 0.7064, 0.5994, 0.5721, 0.5897, 0.5721, 0.5987, 0.7064, 0.6941, 0.7114, 0.7301, 0.5622, 0.5994, 0.5721, 0.6071, 0.3895, 0.6068, 0.3994, 0.6891, 0.3994, 0.6891, 0.3895, 0.5882, 0.8265, 0.5979, 0.8265, 0.5986, 0.7164, 0.5889, 0.7164, 0.5979, 0.8265, 0.6941, 0.8315, 0.6941, 0.7114, 0.5986, 0.7164, 0.5951, 0.9694, 0.6048, 0.9694, 0.5978, 0.8364, 0.5879, 0.8364, 0.6048, 0.9694, 0.6891, 0.9694, 0.6941, 0.8315, 0.5978, 0.8364, 0.6941, 0.8315, 0.5979, 0.8265, 0.5978, 0.8364, 0.6891, 0.9694, 0.6048, 0.9694, 0.6054, 0.9791, 0.6891, 0.9791, 0.08739, 0.8479, 0.08204, 0.8479, 0.08209, 0.8512, 0.5902, 0.5622, 0.5999, 0.5622, 0.6068, 0.3994, 0.5968, 0.3994, 0.6891, 0.3994, 0.6868, 0.5622, 0.5999, 0.5622, 0.6071, 0.3994, 0.6856, 0.5721, 0.5999, 0.5721, 0.5999, 0.5622, 0.6868, 0.5622, 0.02291, 0.1341, 0.02358, 0.197, 0.03249, 0.1339, 0.2772, 0.1304, 0.3084, 0.1923, 0.3276, 0.1751, 0.2868, 0.1302, 0.7301, 0.5622, 0.7738, 0.5622, 0.7738, 0.5622, 0.7301, 0.5622, 0.7301, 0.5622, 0.7738, 0.5622, 0.7883, 0.5721, 0.7025, 0.5721, 0.7883, 0.5622, 0.7738, 0.5622, 0.7888, 0.5721, 0.7738, 0.5622, 0.7738, 0.5622, 0.7738, 0.5155, 0.7738, 0.5155, 0.7814, 0.3994, 0.7738, 0.5155, 0.7738, 0.5622, 0.7883, 0.5622, 0.8618, 0.8098, 0.8618, 0.9265, 0.81, 0.8756, 0.81, 0.8607, 0.8291, 0.1533, 0.8291, 0.262, 0.6377, 0.1614, 0.1427, 0.8496, 0.0977, 0.8496, 0.09502, 0.8524, 0.1481, 0.8524, 0.0473, 0.8496, 0.04196, 0.8524, 0.09502, 0.8524, 0.09235, 0.8496, 0.4121, 0.1533, 0.4149, 0.1264, 0.4956, 0.1347, 0.583, 0.1708, 0.4121, 0.1533, 0.4956, 0.1347, 0.5051, 0.1356, 0.09112, 0.8509, 0.09893, 0.8509, 0.09893, 0.9127, 0.09112, 0.9127, 0.09235, 0.8489, 0.09235, 0.8524, 0.0482, 0.8524, 0.0482, 0.8489, 0.1113, 0.8509, 0.1113, 0.9127, 0.1167, 0.9165, 0.1167, 0.8509, 0.4075, 0.9823, 0.2656, 0.9823, 0.2656, 0.9602, 0.4075, 0.9602])
me_plane.materials.append(mat_material)
me_plane.use_remesh_preserve_volume = False
me_plane.use_remesh_preserve_attributes = False
me_plane.use_mirror_vertex_groups = False
me_plane.update()

# ---- objects
ob_sun = bpy.data.objects.new('Sun', light_sun)
ob_plane = bpy.data.objects.new('Plane', me_plane)

# ---- transforms, parenting, visibility, modifiers, constraints
ob_sun.location = (2.186, 1.227, 1.365)
ob_sun.rotation_euler = (1.183, 0.6503, 0.7215)
ob_sun.lineart.crease_threshold = 0.0
ob_plane.location = (0.0, 0.0, 0.0)
ob_plane.lineart.crease_threshold = 0.0

# ---- collection membership
col_collection_1.objects.link(ob_sun)
col_collection_1.objects.link(ob_plane)

# ---- scene / render settings (as saved in the file)
scene.frame_start = 1; scene.frame_end = 250; scene.frame_set(2)
scene.render.engine = 'CYCLES'
scene.render.resolution_percentage = 50
scene.render.dither_intensity = 0.0
scene.render.use_border = True
scene.cycles.use_denoising = False
scene.cycles.samples = 128
scene.cycles.sampling_pattern = 'TABULATED_SOBOL'
scene.cycles.use_adaptive_sampling = False
scene.cycles.use_light_tree = False
scene.cycles.blur_glossy = 0.0
scene.cycles.sample_clamp_indirect = 0.0
scene.view_settings.view_transform = 'Standard'
bpy.context.view_layer.update()

# ---- added for rendering (the .blend has no active camera): camera
cam_auto = bpy.data.cameras.new('AutoCamera')
cam_auto.lens = 50.0
cam_auto.sensor_width = 36.0
cam_auto.clip_end = 1000.0
ob_auto_camera = bpy.data.objects.new('AutoCamera', cam_auto)
scene.collection.objects.link(ob_auto_camera)
ob_auto_camera.location = (7.70431, -8.50387, 7.20331)
ob_auto_camera.rotation_euler = (1.09748, -7.21219e-08, 0.694738)
scene.camera = ob_auto_camera
bpy.context.view_layer.update()
